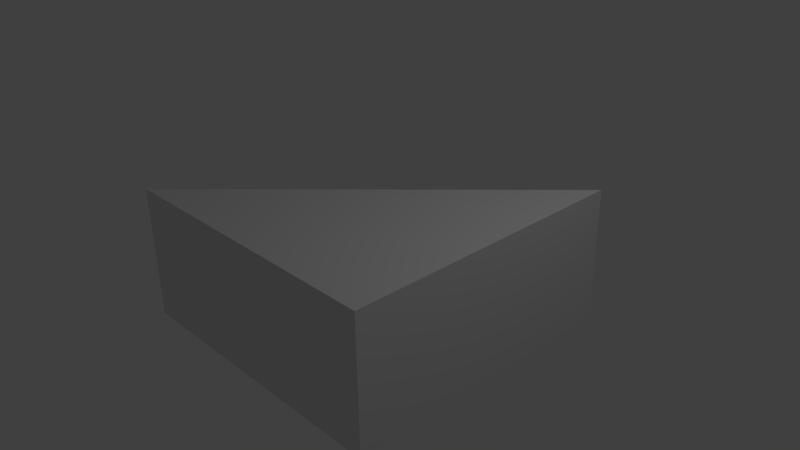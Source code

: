 # Source: Sling_L.blend  (saved by Blender 2.74.5; exported with 4.5.12 LTS)
import bpy
from mathutils import Matrix  # noqa: F401  (used for matrix-valued properties, if any)

bpy.ops.wm.read_factory_settings(use_empty=True)
scene = bpy.context.scene
scene.name = 'Scene'

# ---- collections
col_collection_1 = bpy.data.collections.new('Collection 1'); scene.collection.children.link(col_collection_1)

# ---- materials (node trees are filled in below, after node groups)
mat_material = bpy.data.materials.new('Material')
mat_material.alpha_threshold = 0.0
mat_material.use_transparent_shadow = False
mat_material.roughness = 0.5
mat_material.line_color = (0.0, 0.0, 0.0, 1.0)

# ---- material node trees

# ---- world
world_world = bpy.data.worlds.new('World'); scene.world = world_world
world_world.color = (0.05088, 0.05088, 0.05088)
world_world.use_sun_shadow = False
world_world.sun_shadow_jitter_overblur = 0.0
world_world.cycles.sampling_method = 'MANUAL'
world_world.cycles.sample_map_resolution = 256

# ---- cameras
cam_camera = bpy.data.cameras.new('Camera')
cam_camera.clip_end = 100.0
cam_camera.lens = 35.0
cam_camera.sensor_width = 32.0
cam_camera.sensor_height = 18.0
cam_camera.ortho_scale = 7.314
cam_camera.dof.focus_distance = 0.0
cam_camera.dof.aperture_fstop = 128.0

# ---- lights
light_lamp = bpy.data.lights.new('Lamp', 'POINT')
light_lamp.transmission_factor = 0.0
light_lamp.cutoff_distance = 30.0
light_lamp.energy = 100.0
light_lamp.shadow_buffer_clip_start = 1.001
light_lamp.shadow_soft_size = 0.1
light_lamp.shadow_maximum_resolution = 0.006
light_lamp.use_absolute_resolution = True
light_lamp.cycles.use_multiple_importance_sampling = False

# ---- meshes
me_cube_001 = bpy.data.meshes.new('Cube.001')
me_cube_001.from_pydata([(0.0, 2.828, -0.9095), (-2.384e-07, -2.828, -0.9095), (-5.684e-14, 1.012e-06, -0.9095), (1.192e-06, 2.828, 0.9095), (-7.153e-07, -2.828, 0.9095), (8.429e-08, 8.429e-08, 0.9095)], [], [(1, 4, 5, 2), (3, 0, 2, 5)])
me_cube_001.materials.append(mat_material)
me_cube_001.use_remesh_preserve_volume = False
me_cube_001.use_remesh_preserve_attributes = False
me_cube_001.use_mirror_vertex_groups = False
me_cube_001.update()
me_cube = bpy.data.meshes.new('Cube')
me_cube.from_pydata([(2.0, 2.0, -0.9095), (2.0, -2.0, -0.9095), (-2.0, -2.0, -0.9095), (7.153e-07, 7.153e-07, -0.9095), (2.0, 2.0, 0.9095), (2.0, -2.0, 0.9095), (-2.0, -2.0, 0.9095), (1.192e-07, 0.0, 0.9095)], [], [(0, 1, 2, 3), (4, 7, 6, 5), (0, 4, 5, 1), (1, 5, 6, 2), (2, 6, 7, 3), (4, 0, 3, 7)])
me_cube.materials.append(mat_material)
me_cube.use_remesh_preserve_volume = False
me_cube.use_remesh_preserve_attributes = False
me_cube.use_mirror_vertex_groups = False
me_cube.update()

# ---- objects
ob_cube_001 = bpy.data.objects.new('Cube.001', me_cube_001)
ob_cube = bpy.data.objects.new('Cube', me_cube)
ob_lamp = bpy.data.objects.new('Lamp', light_lamp)
ob_camera = bpy.data.objects.new('Camera', cam_camera)

# ---- transforms, parenting, visibility, modifiers, constraints
ob_cube_001.location = (0.0, 0.0, 0.0)
ob_cube_001.rotation_euler = (0.0, -0.0, -0.7854)
ob_cube_001.lock_rotations_4d = False
ob_cube_001.empty_display_type = 'ARROWS'
ob_cube_001.lineart.crease_threshold = 0.0
ob_cube.location = (0.0, 0.0, 0.0)
ob_cube.lock_rotations_4d = False
ob_cube.empty_display_type = 'ARROWS'
ob_cube.lineart.crease_threshold = 0.0
ob_lamp.location = (4.076, 1.005, 5.904)
ob_lamp.rotation_euler = (0.6503, 0.05522, 1.866)
ob_lamp.lock_rotations_4d = False
ob_lamp.empty_display_type = 'ARROWS'
ob_lamp.color = (0.0, 0.0, 0.0, 0.0)
ob_lamp.lineart.crease_threshold = 0.0
ob_camera.location = (7.481, -6.508, 5.344)
ob_camera.rotation_euler = (1.109, 0.01082, 0.8149)
ob_camera.lock_rotations_4d = False
ob_camera.empty_display_type = 'ARROWS'
ob_camera.color = (0.0, 0.0, 0.0, 0.0)
ob_camera.display_type = 'WIRE'
ob_camera.lineart.crease_threshold = 0.0

# ---- collection membership
col_collection_1.objects.link(ob_cube_001)
col_collection_1.objects.link(ob_cube)
col_collection_1.objects.link(ob_lamp)
col_collection_1.objects.link(ob_camera)

# ---- scene / render settings (as saved in the file)
scene.camera = ob_camera
scene.frame_start = 1; scene.frame_end = 250; scene.frame_set(1)
scene.render.engine = 'BLENDER_EEVEE_NEXT'
scene.render.resolution_percentage = 50
scene.render.dither_intensity = 0.0
scene.cycles.use_denoising = False
scene.cycles.samples = 10
scene.cycles.sampling_pattern = 'TABULATED_SOBOL'
scene.cycles.light_sampling_threshold = 0.0
scene.cycles.use_adaptive_sampling = False
scene.cycles.use_light_tree = False
scene.cycles.blur_glossy = 0.0
scene.cycles.pixel_filter_type = 'GAUSSIAN'
scene.cycles.sample_clamp_indirect = 0.0
scene.view_settings.view_transform = 'Standard'
bpy.context.view_layer.update()
